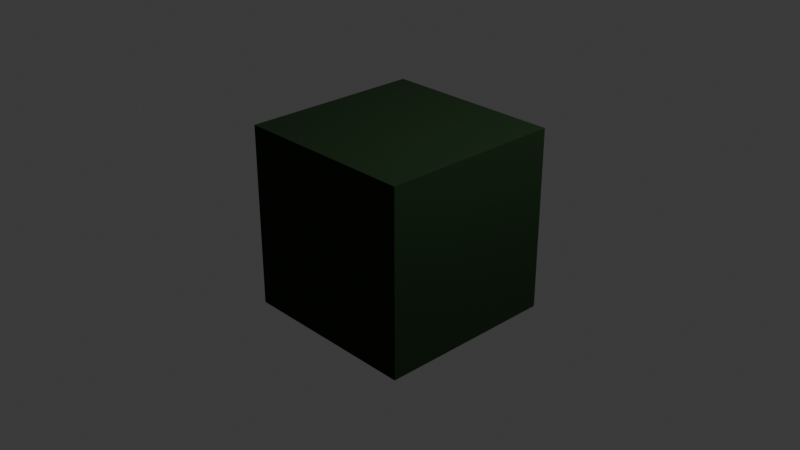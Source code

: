 # Source: sad_grass.blend  (saved by Blender 4.5.91; exported with 4.5.12 LTS)
import bpy
from mathutils import Matrix  # noqa: F401  (used for matrix-valued properties, if any)

bpy.ops.wm.read_factory_settings(use_empty=True)
scene = bpy.context.scene
scene.name = 'Scene'

# ---- collections
col_collection = bpy.data.collections.new('Collection'); scene.collection.children.link(col_collection)

# ---- materials (node trees are filled in below, after node groups)
mat_material = bpy.data.materials.new('Material')
mat_material.alpha_threshold = 0.0
mat_material.roughness = 0.5
mat_material.line_color = (0.0, 0.0, 0.0, 1.0)

# ---- material node trees
mat_material.use_nodes = True; mat_material.node_tree.nodes.clear()
_N = mat_material.node_tree.nodes; _L = mat_material.node_tree.links
n0 = _N.new('ShaderNodeOutputMaterial'); n0.name = 'Material Output'; n0.location = (200, 100)
n1 = _N.new('ShaderNodeBsdfPrincipled'); n1.name = 'Principled BSDF'; n1.location = (-200, 100)
n1.inputs[0].default_value = (0.001429, 0.02096, 0.0, 1.0)
n1.inputs[2].default_value = 1.0
n1.inputs[3].default_value = 1.45
_L.new(n1.outputs[0], n0.inputs[0])
n0.is_active_output = True

# ---- world
world_world = bpy.data.worlds.new('World'); scene.world = world_world
world_world.use_nodes = True; world_world.node_tree.nodes.clear()
_N = world_world.node_tree.nodes; _L = world_world.node_tree.links
n0 = _N.new('ShaderNodeOutputWorld'); n0.name = 'World Output'; n0.location = (200, 100)
n1 = _N.new('ShaderNodeBackground'); n1.name = 'Background'; n1.location = (-200, 100)
n1.inputs[0].default_value = (0.05088, 0.05088, 0.05088, 1.0)
_L.new(n1.outputs[0], n0.inputs[0])
n0.is_active_output = True
world_world.color = (0.05088, 0.05088, 0.05088)
world_world.sun_shadow_jitter_overblur = 0.0

# ---- cameras
cam_camera = bpy.data.cameras.new('Camera')
cam_camera.clip_end = 100.0
cam_camera.ortho_scale = 7.314

# ---- lights
light_light = bpy.data.lights.new('Light', 'POINT')
light_light.energy = 1000.0
light_light.shadow_soft_size = 0.1

# ---- meshes
me_cube = bpy.data.meshes.new('Cube')
me_cube.from_pydata([(1.0, 1.0, 1.0), (1.0, 1.0, -1.0), (1.0, -1.0, 1.0), (1.0, -1.0, -1.0), (-1.0, 1.0, 1.0), (-1.0, 1.0, -1.0), (-1.0, -1.0, 1.0), (-1.0, -1.0, -1.0)], [], [(0, 4, 6, 2), (3, 2, 6, 7), (7, 6, 4, 5), (5, 1, 3, 7), (1, 0, 2, 3), (5, 4, 0, 1)])
_uv = me_cube.uv_layers.new(name='UVMap')
_uv.uv.foreach_set('vector', [0.625, 0.5, 0.875, 0.5, 0.875, 0.75, 0.625, 0.75, 0.375, 0.75, 0.625, 0.75, 0.625, 1.0, 0.375, 1.0, 0.375, 0.0, 0.625, 0.0, 0.625, 0.25, 0.375, 0.25, 0.125, 0.5, 0.375, 0.5, 0.375, 0.75, 0.125, 0.75, 0.375, 0.5, 0.625, 0.5, 0.625, 0.75, 0.375, 0.75, 0.375, 0.25, 0.625, 0.25, 0.625, 0.5, 0.375, 0.5])
me_cube.materials.append(mat_material)
me_cube.use_mirror_vertex_groups = False
me_cube.update()

# ---- objects
ob_cube = bpy.data.objects.new('Cube', me_cube)
ob_light = bpy.data.objects.new('Light', light_light)
ob_camera = bpy.data.objects.new('Camera', cam_camera)

# ---- transforms, parenting, visibility, modifiers, constraints
ob_cube.location = (0.0, 0.0, 0.0)
ob_cube.lock_rotations_4d = False
ob_cube.empty_display_type = 'ARROWS'
ob_cube.lineart.crease_threshold = 0.0
ob_light.location = (4.076, 1.005, 5.904)
ob_light.rotation_euler = (0.6503, 0.05522, 1.866)
ob_light.lock_rotations_4d = False
ob_light.empty_display_type = 'ARROWS'
ob_light.color = (0.0, 0.0, 0.0, 0.0)
ob_light.lineart.crease_threshold = 0.0
ob_camera.location = (7.359, -6.926, 4.958)
ob_camera.rotation_euler = (1.109, 0.0, 0.8149)
ob_camera.lock_rotations_4d = False
ob_camera.empty_display_type = 'ARROWS'
ob_camera.color = (0.0, 0.0, 0.0, 0.0)
ob_camera.display_type = 'WIRE'
ob_camera.lineart.crease_threshold = 0.0

# ---- collection membership
col_collection.objects.link(ob_cube)
col_collection.objects.link(ob_light)
col_collection.objects.link(ob_camera)

# ---- scene / render settings (as saved in the file)
scene.camera = ob_camera
scene.frame_start = 1; scene.frame_end = 250; scene.frame_set(1)
scene.render.engine = 'BLENDER_EEVEE_NEXT'
bpy.context.view_layer.update()
